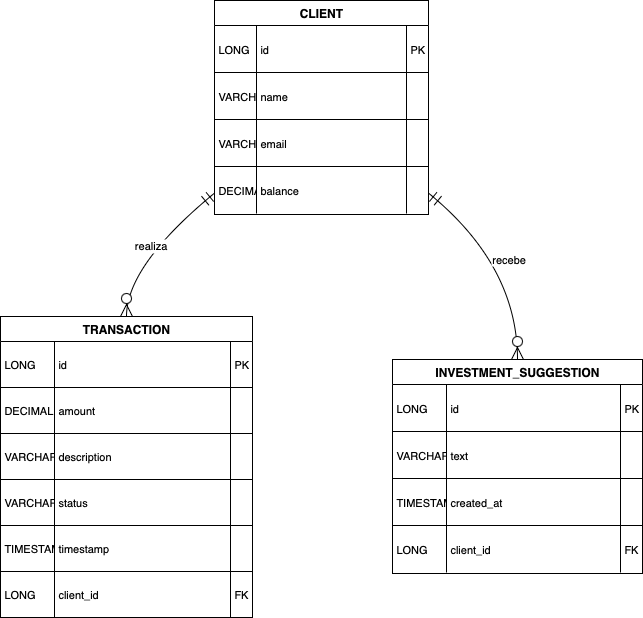

The diagram above was exported from draw.io. Its source (the exported page's mxGraphModel, read from the mxfile embedded in the PNG):
<mxGraphModel dx="960" dy="556" grid="1" gridSize="10" guides="1" tooltips="1" connect="1" arrows="1" fold="1" page="1" pageScale="1" pageWidth="827" pageHeight="1169" math="0" shadow="0">
  <root>
    <mxCell id="0" />
    <mxCell id="1" parent="0" />
    <mxCell id="A90IYpuInFscLJsGVIhD-13" value="CLIENT" style="shape=table;startSize=25;container=1;collapsible=0;childLayout=tableLayout;fixedRows=1;rowLines=1;fontStyle=1;align=center;resizeLast=1;" vertex="1" parent="1">
      <mxGeometry x="234" y="440" width="214" height="214" as="geometry" />
    </mxCell>
    <mxCell id="A90IYpuInFscLJsGVIhD-14" style="shape=tableRow;horizontal=0;startSize=0;swimlaneHead=0;swimlaneBody=0;fillColor=none;collapsible=0;dropTarget=0;points=[[0,0.5],[1,0.5]];portConstraint=eastwest;top=0;left=0;right=0;bottom=0;" vertex="1" parent="A90IYpuInFscLJsGVIhD-13">
      <mxGeometry y="25" width="214" height="47" as="geometry" />
    </mxCell>
    <mxCell id="A90IYpuInFscLJsGVIhD-15" value="LONG" style="shape=partialRectangle;connectable=0;fillColor=none;top=0;left=0;bottom=0;right=0;align=left;spacingLeft=2;overflow=hidden;fontSize=11;" vertex="1" parent="A90IYpuInFscLJsGVIhD-14">
      <mxGeometry width="42" height="47" as="geometry">
        <mxRectangle width="42" height="47" as="alternateBounds" />
      </mxGeometry>
    </mxCell>
    <mxCell id="A90IYpuInFscLJsGVIhD-16" value="id" style="shape=partialRectangle;connectable=0;fillColor=none;top=0;left=0;bottom=0;right=0;align=left;spacingLeft=2;overflow=hidden;fontSize=11;" vertex="1" parent="A90IYpuInFscLJsGVIhD-14">
      <mxGeometry x="42" width="150" height="47" as="geometry">
        <mxRectangle width="150" height="47" as="alternateBounds" />
      </mxGeometry>
    </mxCell>
    <mxCell id="A90IYpuInFscLJsGVIhD-17" value="PK" style="shape=partialRectangle;connectable=0;fillColor=none;top=0;left=0;bottom=0;right=0;align=left;spacingLeft=2;overflow=hidden;fontSize=11;" vertex="1" parent="A90IYpuInFscLJsGVIhD-14">
      <mxGeometry x="192" width="22" height="47" as="geometry">
        <mxRectangle width="22" height="47" as="alternateBounds" />
      </mxGeometry>
    </mxCell>
    <mxCell id="A90IYpuInFscLJsGVIhD-18" style="shape=tableRow;horizontal=0;startSize=0;swimlaneHead=0;swimlaneBody=0;fillColor=none;collapsible=0;dropTarget=0;points=[[0,0.5],[1,0.5]];portConstraint=eastwest;top=0;left=0;right=0;bottom=0;" vertex="1" parent="A90IYpuInFscLJsGVIhD-13">
      <mxGeometry y="72" width="214" height="47" as="geometry" />
    </mxCell>
    <mxCell id="A90IYpuInFscLJsGVIhD-19" value="VARCHAR" style="shape=partialRectangle;connectable=0;fillColor=none;top=0;left=0;bottom=0;right=0;align=left;spacingLeft=2;overflow=hidden;fontSize=11;" vertex="1" parent="A90IYpuInFscLJsGVIhD-18">
      <mxGeometry width="42" height="47" as="geometry">
        <mxRectangle width="42" height="47" as="alternateBounds" />
      </mxGeometry>
    </mxCell>
    <mxCell id="A90IYpuInFscLJsGVIhD-20" value="name" style="shape=partialRectangle;connectable=0;fillColor=none;top=0;left=0;bottom=0;right=0;align=left;spacingLeft=2;overflow=hidden;fontSize=11;" vertex="1" parent="A90IYpuInFscLJsGVIhD-18">
      <mxGeometry x="42" width="150" height="47" as="geometry">
        <mxRectangle width="150" height="47" as="alternateBounds" />
      </mxGeometry>
    </mxCell>
    <mxCell id="A90IYpuInFscLJsGVIhD-21" value="" style="shape=partialRectangle;connectable=0;fillColor=none;top=0;left=0;bottom=0;right=0;align=left;spacingLeft=2;overflow=hidden;fontSize=11;" vertex="1" parent="A90IYpuInFscLJsGVIhD-18">
      <mxGeometry x="192" width="22" height="47" as="geometry">
        <mxRectangle width="22" height="47" as="alternateBounds" />
      </mxGeometry>
    </mxCell>
    <mxCell id="A90IYpuInFscLJsGVIhD-22" style="shape=tableRow;horizontal=0;startSize=0;swimlaneHead=0;swimlaneBody=0;fillColor=none;collapsible=0;dropTarget=0;points=[[0,0.5],[1,0.5]];portConstraint=eastwest;top=0;left=0;right=0;bottom=0;" vertex="1" parent="A90IYpuInFscLJsGVIhD-13">
      <mxGeometry y="119" width="214" height="47" as="geometry" />
    </mxCell>
    <mxCell id="A90IYpuInFscLJsGVIhD-23" value="VARCHAR" style="shape=partialRectangle;connectable=0;fillColor=none;top=0;left=0;bottom=0;right=0;align=left;spacingLeft=2;overflow=hidden;fontSize=11;" vertex="1" parent="A90IYpuInFscLJsGVIhD-22">
      <mxGeometry width="42" height="47" as="geometry">
        <mxRectangle width="42" height="47" as="alternateBounds" />
      </mxGeometry>
    </mxCell>
    <mxCell id="A90IYpuInFscLJsGVIhD-24" value="email" style="shape=partialRectangle;connectable=0;fillColor=none;top=0;left=0;bottom=0;right=0;align=left;spacingLeft=2;overflow=hidden;fontSize=11;" vertex="1" parent="A90IYpuInFscLJsGVIhD-22">
      <mxGeometry x="42" width="150" height="47" as="geometry">
        <mxRectangle width="150" height="47" as="alternateBounds" />
      </mxGeometry>
    </mxCell>
    <mxCell id="A90IYpuInFscLJsGVIhD-25" value="" style="shape=partialRectangle;connectable=0;fillColor=none;top=0;left=0;bottom=0;right=0;align=left;spacingLeft=2;overflow=hidden;fontSize=11;" vertex="1" parent="A90IYpuInFscLJsGVIhD-22">
      <mxGeometry x="192" width="22" height="47" as="geometry">
        <mxRectangle width="22" height="47" as="alternateBounds" />
      </mxGeometry>
    </mxCell>
    <mxCell id="A90IYpuInFscLJsGVIhD-26" style="shape=tableRow;horizontal=0;startSize=0;swimlaneHead=0;swimlaneBody=0;fillColor=none;collapsible=0;dropTarget=0;points=[[0,0.5],[1,0.5]];portConstraint=eastwest;top=0;left=0;right=0;bottom=0;" vertex="1" parent="A90IYpuInFscLJsGVIhD-13">
      <mxGeometry y="166" width="214" height="47" as="geometry" />
    </mxCell>
    <mxCell id="A90IYpuInFscLJsGVIhD-27" value="DECIMAL" style="shape=partialRectangle;connectable=0;fillColor=none;top=0;left=0;bottom=0;right=0;align=left;spacingLeft=2;overflow=hidden;fontSize=11;" vertex="1" parent="A90IYpuInFscLJsGVIhD-26">
      <mxGeometry width="42" height="47" as="geometry">
        <mxRectangle width="42" height="47" as="alternateBounds" />
      </mxGeometry>
    </mxCell>
    <mxCell id="A90IYpuInFscLJsGVIhD-28" value="balance" style="shape=partialRectangle;connectable=0;fillColor=none;top=0;left=0;bottom=0;right=0;align=left;spacingLeft=2;overflow=hidden;fontSize=11;" vertex="1" parent="A90IYpuInFscLJsGVIhD-26">
      <mxGeometry x="42" width="150" height="47" as="geometry">
        <mxRectangle width="150" height="47" as="alternateBounds" />
      </mxGeometry>
    </mxCell>
    <mxCell id="A90IYpuInFscLJsGVIhD-29" value="" style="shape=partialRectangle;connectable=0;fillColor=none;top=0;left=0;bottom=0;right=0;align=left;spacingLeft=2;overflow=hidden;fontSize=11;" vertex="1" parent="A90IYpuInFscLJsGVIhD-26">
      <mxGeometry x="192" width="22" height="47" as="geometry">
        <mxRectangle width="22" height="47" as="alternateBounds" />
      </mxGeometry>
    </mxCell>
    <mxCell id="A90IYpuInFscLJsGVIhD-30" value="TRANSACTION" style="shape=table;startSize=25;container=1;collapsible=0;childLayout=tableLayout;fixedRows=1;rowLines=1;fontStyle=1;align=center;resizeLast=1;" vertex="1" parent="1">
      <mxGeometry x="20" y="756" width="252" height="301" as="geometry" />
    </mxCell>
    <mxCell id="A90IYpuInFscLJsGVIhD-31" style="shape=tableRow;horizontal=0;startSize=0;swimlaneHead=0;swimlaneBody=0;fillColor=none;collapsible=0;dropTarget=0;points=[[0,0.5],[1,0.5]];portConstraint=eastwest;top=0;left=0;right=0;bottom=0;" vertex="1" parent="A90IYpuInFscLJsGVIhD-30">
      <mxGeometry y="25" width="252" height="46" as="geometry" />
    </mxCell>
    <mxCell id="A90IYpuInFscLJsGVIhD-32" value="LONG" style="shape=partialRectangle;connectable=0;fillColor=none;top=0;left=0;bottom=0;right=0;align=left;spacingLeft=2;overflow=hidden;fontSize=11;" vertex="1" parent="A90IYpuInFscLJsGVIhD-31">
      <mxGeometry width="54" height="46" as="geometry">
        <mxRectangle width="54" height="46" as="alternateBounds" />
      </mxGeometry>
    </mxCell>
    <mxCell id="A90IYpuInFscLJsGVIhD-33" value="id" style="shape=partialRectangle;connectable=0;fillColor=none;top=0;left=0;bottom=0;right=0;align=left;spacingLeft=2;overflow=hidden;fontSize=11;" vertex="1" parent="A90IYpuInFscLJsGVIhD-31">
      <mxGeometry x="54" width="176" height="46" as="geometry">
        <mxRectangle width="176" height="46" as="alternateBounds" />
      </mxGeometry>
    </mxCell>
    <mxCell id="A90IYpuInFscLJsGVIhD-34" value="PK" style="shape=partialRectangle;connectable=0;fillColor=none;top=0;left=0;bottom=0;right=0;align=left;spacingLeft=2;overflow=hidden;fontSize=11;" vertex="1" parent="A90IYpuInFscLJsGVIhD-31">
      <mxGeometry x="230" width="22" height="46" as="geometry">
        <mxRectangle width="22" height="46" as="alternateBounds" />
      </mxGeometry>
    </mxCell>
    <mxCell id="A90IYpuInFscLJsGVIhD-35" style="shape=tableRow;horizontal=0;startSize=0;swimlaneHead=0;swimlaneBody=0;fillColor=none;collapsible=0;dropTarget=0;points=[[0,0.5],[1,0.5]];portConstraint=eastwest;top=0;left=0;right=0;bottom=0;" vertex="1" parent="A90IYpuInFscLJsGVIhD-30">
      <mxGeometry y="71" width="252" height="46" as="geometry" />
    </mxCell>
    <mxCell id="A90IYpuInFscLJsGVIhD-36" value="DECIMAL" style="shape=partialRectangle;connectable=0;fillColor=none;top=0;left=0;bottom=0;right=0;align=left;spacingLeft=2;overflow=hidden;fontSize=11;" vertex="1" parent="A90IYpuInFscLJsGVIhD-35">
      <mxGeometry width="54" height="46" as="geometry">
        <mxRectangle width="54" height="46" as="alternateBounds" />
      </mxGeometry>
    </mxCell>
    <mxCell id="A90IYpuInFscLJsGVIhD-37" value="amount" style="shape=partialRectangle;connectable=0;fillColor=none;top=0;left=0;bottom=0;right=0;align=left;spacingLeft=2;overflow=hidden;fontSize=11;" vertex="1" parent="A90IYpuInFscLJsGVIhD-35">
      <mxGeometry x="54" width="176" height="46" as="geometry">
        <mxRectangle width="176" height="46" as="alternateBounds" />
      </mxGeometry>
    </mxCell>
    <mxCell id="A90IYpuInFscLJsGVIhD-38" value="" style="shape=partialRectangle;connectable=0;fillColor=none;top=0;left=0;bottom=0;right=0;align=left;spacingLeft=2;overflow=hidden;fontSize=11;" vertex="1" parent="A90IYpuInFscLJsGVIhD-35">
      <mxGeometry x="230" width="22" height="46" as="geometry">
        <mxRectangle width="22" height="46" as="alternateBounds" />
      </mxGeometry>
    </mxCell>
    <mxCell id="A90IYpuInFscLJsGVIhD-39" style="shape=tableRow;horizontal=0;startSize=0;swimlaneHead=0;swimlaneBody=0;fillColor=none;collapsible=0;dropTarget=0;points=[[0,0.5],[1,0.5]];portConstraint=eastwest;top=0;left=0;right=0;bottom=0;" vertex="1" parent="A90IYpuInFscLJsGVIhD-30">
      <mxGeometry y="117" width="252" height="46" as="geometry" />
    </mxCell>
    <mxCell id="A90IYpuInFscLJsGVIhD-40" value="VARCHAR" style="shape=partialRectangle;connectable=0;fillColor=none;top=0;left=0;bottom=0;right=0;align=left;spacingLeft=2;overflow=hidden;fontSize=11;" vertex="1" parent="A90IYpuInFscLJsGVIhD-39">
      <mxGeometry width="54" height="46" as="geometry">
        <mxRectangle width="54" height="46" as="alternateBounds" />
      </mxGeometry>
    </mxCell>
    <mxCell id="A90IYpuInFscLJsGVIhD-41" value="description" style="shape=partialRectangle;connectable=0;fillColor=none;top=0;left=0;bottom=0;right=0;align=left;spacingLeft=2;overflow=hidden;fontSize=11;" vertex="1" parent="A90IYpuInFscLJsGVIhD-39">
      <mxGeometry x="54" width="176" height="46" as="geometry">
        <mxRectangle width="176" height="46" as="alternateBounds" />
      </mxGeometry>
    </mxCell>
    <mxCell id="A90IYpuInFscLJsGVIhD-42" value="" style="shape=partialRectangle;connectable=0;fillColor=none;top=0;left=0;bottom=0;right=0;align=left;spacingLeft=2;overflow=hidden;fontSize=11;" vertex="1" parent="A90IYpuInFscLJsGVIhD-39">
      <mxGeometry x="230" width="22" height="46" as="geometry">
        <mxRectangle width="22" height="46" as="alternateBounds" />
      </mxGeometry>
    </mxCell>
    <mxCell id="A90IYpuInFscLJsGVIhD-43" style="shape=tableRow;horizontal=0;startSize=0;swimlaneHead=0;swimlaneBody=0;fillColor=none;collapsible=0;dropTarget=0;points=[[0,0.5],[1,0.5]];portConstraint=eastwest;top=0;left=0;right=0;bottom=0;" vertex="1" parent="A90IYpuInFscLJsGVIhD-30">
      <mxGeometry y="163" width="252" height="46" as="geometry" />
    </mxCell>
    <mxCell id="A90IYpuInFscLJsGVIhD-44" value="VARCHAR" style="shape=partialRectangle;connectable=0;fillColor=none;top=0;left=0;bottom=0;right=0;align=left;spacingLeft=2;overflow=hidden;fontSize=11;" vertex="1" parent="A90IYpuInFscLJsGVIhD-43">
      <mxGeometry width="54" height="46" as="geometry">
        <mxRectangle width="54" height="46" as="alternateBounds" />
      </mxGeometry>
    </mxCell>
    <mxCell id="A90IYpuInFscLJsGVIhD-45" value="status" style="shape=partialRectangle;connectable=0;fillColor=none;top=0;left=0;bottom=0;right=0;align=left;spacingLeft=2;overflow=hidden;fontSize=11;" vertex="1" parent="A90IYpuInFscLJsGVIhD-43">
      <mxGeometry x="54" width="176" height="46" as="geometry">
        <mxRectangle width="176" height="46" as="alternateBounds" />
      </mxGeometry>
    </mxCell>
    <mxCell id="A90IYpuInFscLJsGVIhD-46" value="" style="shape=partialRectangle;connectable=0;fillColor=none;top=0;left=0;bottom=0;right=0;align=left;spacingLeft=2;overflow=hidden;fontSize=11;" vertex="1" parent="A90IYpuInFscLJsGVIhD-43">
      <mxGeometry x="230" width="22" height="46" as="geometry">
        <mxRectangle width="22" height="46" as="alternateBounds" />
      </mxGeometry>
    </mxCell>
    <mxCell id="A90IYpuInFscLJsGVIhD-47" style="shape=tableRow;horizontal=0;startSize=0;swimlaneHead=0;swimlaneBody=0;fillColor=none;collapsible=0;dropTarget=0;points=[[0,0.5],[1,0.5]];portConstraint=eastwest;top=0;left=0;right=0;bottom=0;" vertex="1" parent="A90IYpuInFscLJsGVIhD-30">
      <mxGeometry y="209" width="252" height="46" as="geometry" />
    </mxCell>
    <mxCell id="A90IYpuInFscLJsGVIhD-48" value="TIMESTAMP" style="shape=partialRectangle;connectable=0;fillColor=none;top=0;left=0;bottom=0;right=0;align=left;spacingLeft=2;overflow=hidden;fontSize=11;" vertex="1" parent="A90IYpuInFscLJsGVIhD-47">
      <mxGeometry width="54" height="46" as="geometry">
        <mxRectangle width="54" height="46" as="alternateBounds" />
      </mxGeometry>
    </mxCell>
    <mxCell id="A90IYpuInFscLJsGVIhD-49" value="timestamp" style="shape=partialRectangle;connectable=0;fillColor=none;top=0;left=0;bottom=0;right=0;align=left;spacingLeft=2;overflow=hidden;fontSize=11;" vertex="1" parent="A90IYpuInFscLJsGVIhD-47">
      <mxGeometry x="54" width="176" height="46" as="geometry">
        <mxRectangle width="176" height="46" as="alternateBounds" />
      </mxGeometry>
    </mxCell>
    <mxCell id="A90IYpuInFscLJsGVIhD-50" value="" style="shape=partialRectangle;connectable=0;fillColor=none;top=0;left=0;bottom=0;right=0;align=left;spacingLeft=2;overflow=hidden;fontSize=11;" vertex="1" parent="A90IYpuInFscLJsGVIhD-47">
      <mxGeometry x="230" width="22" height="46" as="geometry">
        <mxRectangle width="22" height="46" as="alternateBounds" />
      </mxGeometry>
    </mxCell>
    <mxCell id="A90IYpuInFscLJsGVIhD-51" style="shape=tableRow;horizontal=0;startSize=0;swimlaneHead=0;swimlaneBody=0;fillColor=none;collapsible=0;dropTarget=0;points=[[0,0.5],[1,0.5]];portConstraint=eastwest;top=0;left=0;right=0;bottom=0;" vertex="1" parent="A90IYpuInFscLJsGVIhD-30">
      <mxGeometry y="255" width="252" height="46" as="geometry" />
    </mxCell>
    <mxCell id="A90IYpuInFscLJsGVIhD-52" value="LONG" style="shape=partialRectangle;connectable=0;fillColor=none;top=0;left=0;bottom=0;right=0;align=left;spacingLeft=2;overflow=hidden;fontSize=11;" vertex="1" parent="A90IYpuInFscLJsGVIhD-51">
      <mxGeometry width="54" height="46" as="geometry">
        <mxRectangle width="54" height="46" as="alternateBounds" />
      </mxGeometry>
    </mxCell>
    <mxCell id="A90IYpuInFscLJsGVIhD-53" value="client_id" style="shape=partialRectangle;connectable=0;fillColor=none;top=0;left=0;bottom=0;right=0;align=left;spacingLeft=2;overflow=hidden;fontSize=11;" vertex="1" parent="A90IYpuInFscLJsGVIhD-51">
      <mxGeometry x="54" width="176" height="46" as="geometry">
        <mxRectangle width="176" height="46" as="alternateBounds" />
      </mxGeometry>
    </mxCell>
    <mxCell id="A90IYpuInFscLJsGVIhD-54" value="FK" style="shape=partialRectangle;connectable=0;fillColor=none;top=0;left=0;bottom=0;right=0;align=left;spacingLeft=2;overflow=hidden;fontSize=11;" vertex="1" parent="A90IYpuInFscLJsGVIhD-51">
      <mxGeometry x="230" width="22" height="46" as="geometry">
        <mxRectangle width="22" height="46" as="alternateBounds" />
      </mxGeometry>
    </mxCell>
    <mxCell id="A90IYpuInFscLJsGVIhD-55" value="INVESTMENT_SUGGESTION" style="shape=table;startSize=25;container=1;collapsible=0;childLayout=tableLayout;fixedRows=1;rowLines=1;fontStyle=1;align=center;resizeLast=1;" vertex="1" parent="1">
      <mxGeometry x="412" y="799" width="250" height="214" as="geometry" />
    </mxCell>
    <mxCell id="A90IYpuInFscLJsGVIhD-56" style="shape=tableRow;horizontal=0;startSize=0;swimlaneHead=0;swimlaneBody=0;fillColor=none;collapsible=0;dropTarget=0;points=[[0,0.5],[1,0.5]];portConstraint=eastwest;top=0;left=0;right=0;bottom=0;" vertex="1" parent="A90IYpuInFscLJsGVIhD-55">
      <mxGeometry y="25" width="250" height="47" as="geometry" />
    </mxCell>
    <mxCell id="A90IYpuInFscLJsGVIhD-57" value="LONG" style="shape=partialRectangle;connectable=0;fillColor=none;top=0;left=0;bottom=0;right=0;align=left;spacingLeft=2;overflow=hidden;fontSize=11;" vertex="1" parent="A90IYpuInFscLJsGVIhD-56">
      <mxGeometry width="54" height="47" as="geometry">
        <mxRectangle width="54" height="47" as="alternateBounds" />
      </mxGeometry>
    </mxCell>
    <mxCell id="A90IYpuInFscLJsGVIhD-58" value="id" style="shape=partialRectangle;connectable=0;fillColor=none;top=0;left=0;bottom=0;right=0;align=left;spacingLeft=2;overflow=hidden;fontSize=11;" vertex="1" parent="A90IYpuInFscLJsGVIhD-56">
      <mxGeometry x="54" width="174" height="47" as="geometry">
        <mxRectangle width="174" height="47" as="alternateBounds" />
      </mxGeometry>
    </mxCell>
    <mxCell id="A90IYpuInFscLJsGVIhD-59" value="PK" style="shape=partialRectangle;connectable=0;fillColor=none;top=0;left=0;bottom=0;right=0;align=left;spacingLeft=2;overflow=hidden;fontSize=11;" vertex="1" parent="A90IYpuInFscLJsGVIhD-56">
      <mxGeometry x="228" width="22" height="47" as="geometry">
        <mxRectangle width="22" height="47" as="alternateBounds" />
      </mxGeometry>
    </mxCell>
    <mxCell id="A90IYpuInFscLJsGVIhD-60" style="shape=tableRow;horizontal=0;startSize=0;swimlaneHead=0;swimlaneBody=0;fillColor=none;collapsible=0;dropTarget=0;points=[[0,0.5],[1,0.5]];portConstraint=eastwest;top=0;left=0;right=0;bottom=0;" vertex="1" parent="A90IYpuInFscLJsGVIhD-55">
      <mxGeometry y="72" width="250" height="47" as="geometry" />
    </mxCell>
    <mxCell id="A90IYpuInFscLJsGVIhD-61" value="VARCHAR" style="shape=partialRectangle;connectable=0;fillColor=none;top=0;left=0;bottom=0;right=0;align=left;spacingLeft=2;overflow=hidden;fontSize=11;" vertex="1" parent="A90IYpuInFscLJsGVIhD-60">
      <mxGeometry width="54" height="47" as="geometry">
        <mxRectangle width="54" height="47" as="alternateBounds" />
      </mxGeometry>
    </mxCell>
    <mxCell id="A90IYpuInFscLJsGVIhD-62" value="text" style="shape=partialRectangle;connectable=0;fillColor=none;top=0;left=0;bottom=0;right=0;align=left;spacingLeft=2;overflow=hidden;fontSize=11;" vertex="1" parent="A90IYpuInFscLJsGVIhD-60">
      <mxGeometry x="54" width="174" height="47" as="geometry">
        <mxRectangle width="174" height="47" as="alternateBounds" />
      </mxGeometry>
    </mxCell>
    <mxCell id="A90IYpuInFscLJsGVIhD-63" value="" style="shape=partialRectangle;connectable=0;fillColor=none;top=0;left=0;bottom=0;right=0;align=left;spacingLeft=2;overflow=hidden;fontSize=11;" vertex="1" parent="A90IYpuInFscLJsGVIhD-60">
      <mxGeometry x="228" width="22" height="47" as="geometry">
        <mxRectangle width="22" height="47" as="alternateBounds" />
      </mxGeometry>
    </mxCell>
    <mxCell id="A90IYpuInFscLJsGVIhD-64" style="shape=tableRow;horizontal=0;startSize=0;swimlaneHead=0;swimlaneBody=0;fillColor=none;collapsible=0;dropTarget=0;points=[[0,0.5],[1,0.5]];portConstraint=eastwest;top=0;left=0;right=0;bottom=0;" vertex="1" parent="A90IYpuInFscLJsGVIhD-55">
      <mxGeometry y="119" width="250" height="47" as="geometry" />
    </mxCell>
    <mxCell id="A90IYpuInFscLJsGVIhD-65" value="TIMESTAMP" style="shape=partialRectangle;connectable=0;fillColor=none;top=0;left=0;bottom=0;right=0;align=left;spacingLeft=2;overflow=hidden;fontSize=11;" vertex="1" parent="A90IYpuInFscLJsGVIhD-64">
      <mxGeometry width="54" height="47" as="geometry">
        <mxRectangle width="54" height="47" as="alternateBounds" />
      </mxGeometry>
    </mxCell>
    <mxCell id="A90IYpuInFscLJsGVIhD-66" value="created_at" style="shape=partialRectangle;connectable=0;fillColor=none;top=0;left=0;bottom=0;right=0;align=left;spacingLeft=2;overflow=hidden;fontSize=11;" vertex="1" parent="A90IYpuInFscLJsGVIhD-64">
      <mxGeometry x="54" width="174" height="47" as="geometry">
        <mxRectangle width="174" height="47" as="alternateBounds" />
      </mxGeometry>
    </mxCell>
    <mxCell id="A90IYpuInFscLJsGVIhD-67" value="" style="shape=partialRectangle;connectable=0;fillColor=none;top=0;left=0;bottom=0;right=0;align=left;spacingLeft=2;overflow=hidden;fontSize=11;" vertex="1" parent="A90IYpuInFscLJsGVIhD-64">
      <mxGeometry x="228" width="22" height="47" as="geometry">
        <mxRectangle width="22" height="47" as="alternateBounds" />
      </mxGeometry>
    </mxCell>
    <mxCell id="A90IYpuInFscLJsGVIhD-68" style="shape=tableRow;horizontal=0;startSize=0;swimlaneHead=0;swimlaneBody=0;fillColor=none;collapsible=0;dropTarget=0;points=[[0,0.5],[1,0.5]];portConstraint=eastwest;top=0;left=0;right=0;bottom=0;" vertex="1" parent="A90IYpuInFscLJsGVIhD-55">
      <mxGeometry y="166" width="250" height="47" as="geometry" />
    </mxCell>
    <mxCell id="A90IYpuInFscLJsGVIhD-69" value="LONG" style="shape=partialRectangle;connectable=0;fillColor=none;top=0;left=0;bottom=0;right=0;align=left;spacingLeft=2;overflow=hidden;fontSize=11;" vertex="1" parent="A90IYpuInFscLJsGVIhD-68">
      <mxGeometry width="54" height="47" as="geometry">
        <mxRectangle width="54" height="47" as="alternateBounds" />
      </mxGeometry>
    </mxCell>
    <mxCell id="A90IYpuInFscLJsGVIhD-70" value="client_id" style="shape=partialRectangle;connectable=0;fillColor=none;top=0;left=0;bottom=0;right=0;align=left;spacingLeft=2;overflow=hidden;fontSize=11;" vertex="1" parent="A90IYpuInFscLJsGVIhD-68">
      <mxGeometry x="54" width="174" height="47" as="geometry">
        <mxRectangle width="174" height="47" as="alternateBounds" />
      </mxGeometry>
    </mxCell>
    <mxCell id="A90IYpuInFscLJsGVIhD-71" value="FK" style="shape=partialRectangle;connectable=0;fillColor=none;top=0;left=0;bottom=0;right=0;align=left;spacingLeft=2;overflow=hidden;fontSize=11;" vertex="1" parent="A90IYpuInFscLJsGVIhD-68">
      <mxGeometry x="228" width="22" height="47" as="geometry">
        <mxRectangle width="22" height="47" as="alternateBounds" />
      </mxGeometry>
    </mxCell>
    <mxCell id="A90IYpuInFscLJsGVIhD-72" value="realiza" style="curved=1;startArrow=ERmandOne;startSize=10;;endArrow=ERzeroToMany;endSize=10;;exitX=0;exitY=0.9;entryX=0.5;entryY=0;rounded=0;" edge="1" parent="1" source="A90IYpuInFscLJsGVIhD-13" target="A90IYpuInFscLJsGVIhD-30">
      <mxGeometry relative="1" as="geometry">
        <Array as="points">
          <mxPoint x="146" y="705" />
        </Array>
      </mxGeometry>
    </mxCell>
    <mxCell id="A90IYpuInFscLJsGVIhD-73" value="recebe" style="curved=1;startArrow=ERmandOne;startSize=10;;endArrow=ERzeroToMany;endSize=10;;exitX=1;exitY=0.9;entryX=0.5;entryY=0;rounded=0;" edge="1" parent="1" source="A90IYpuInFscLJsGVIhD-13" target="A90IYpuInFscLJsGVIhD-55">
      <mxGeometry relative="1" as="geometry">
        <Array as="points">
          <mxPoint x="537" y="705" />
        </Array>
      </mxGeometry>
    </mxCell>
  </root>
</mxGraphModel>